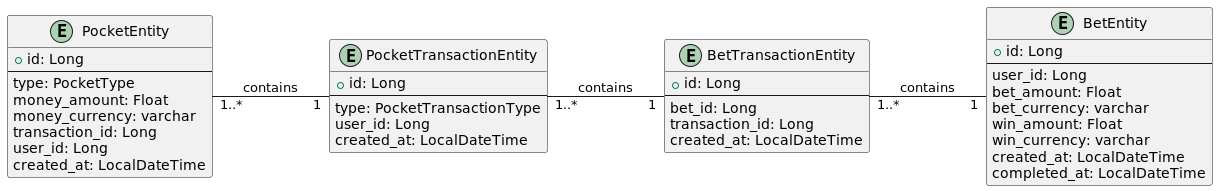

The diagram above was rendered by PlantUML. Its source (embedded in the PNG):
@startuml
left to right direction
entity "BetEntity" as bet_entity {
  + id: Long
  ---
  user_id: Long
  bet_amount: Float
  bet_currency: varchar
  win_amount: Float
  win_currency: varchar
  created_at: LocalDateTime
  completed_at: LocalDateTime
}

entity "BetTransactionEntity" as bet_transaction_entity {
  + id: Long
  ---
  bet_id: Long
  transaction_id: Long
  created_at: LocalDateTime
}


entity "PocketTransactionEntity" as pocket_transaction_entity {
  + id: Long
  ---
  type: PocketTransactionType
  user_id: Long
  created_at: LocalDateTime
}

entity "PocketEntity" as pocket_entity {
  + id: Long
  ---
  type: PocketType
  money_amount: Float
  money_currency: varchar
  transaction_id: Long
  user_id: Long
  created_at: LocalDateTime
}

bet_transaction_entity "1..*" -- "1" bet_entity : contains
pocket_entity "1..*" -- "1" pocket_transaction_entity : contains
pocket_transaction_entity "1..*" -- "1" bet_transaction_entity : contains
@enduml